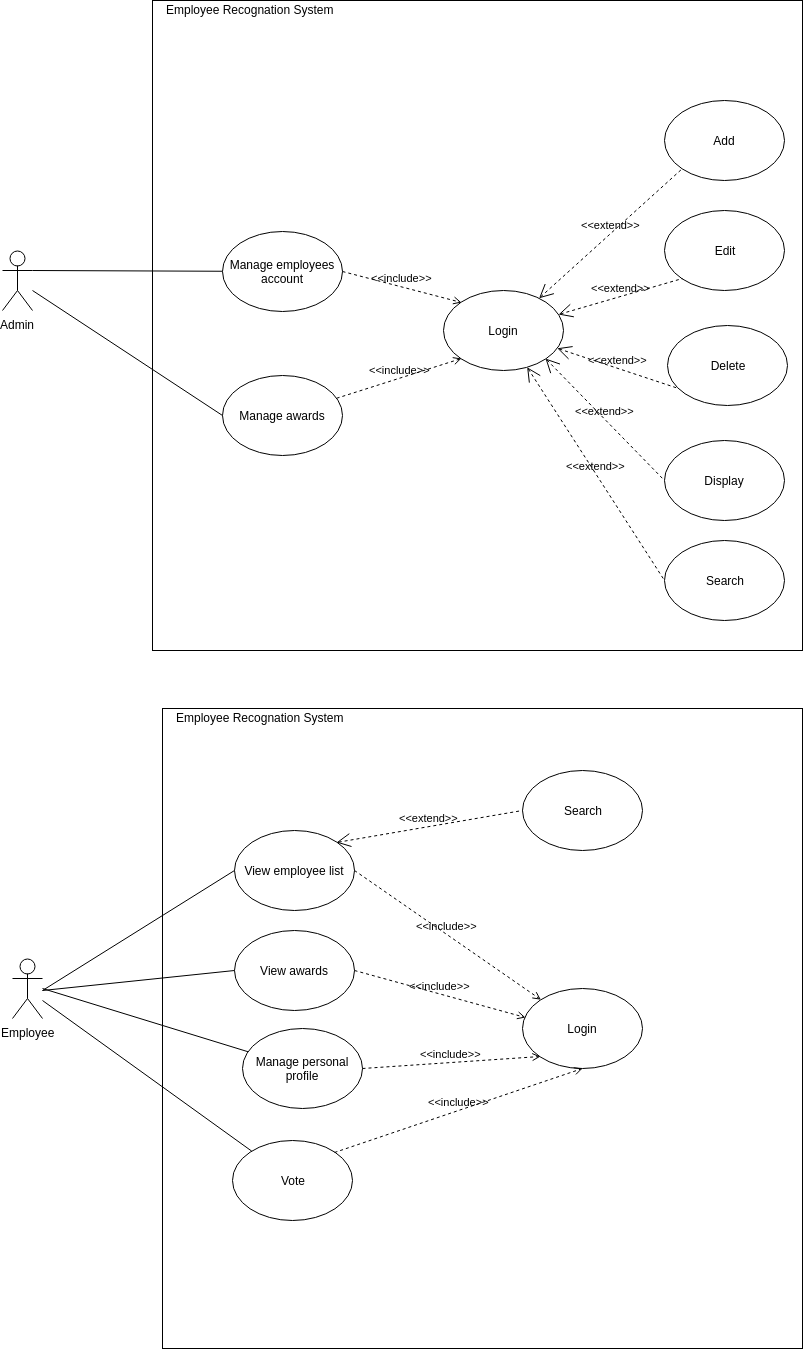

The diagram above was exported from draw.io. Its source (the exported page's mxGraphModel, read from the mxfile embedded in the PNG):
<mxGraphModel dx="3027" dy="3008" grid="1" gridSize="10" guides="1" tooltips="1" connect="1" arrows="1" fold="1" page="1" pageScale="1" pageWidth="850" pageHeight="1100" math="0" shadow="0">
  <root>
    <mxCell id="0" />
    <mxCell id="1" parent="0" />
    <mxCell id="pW2tKpJCaBepa8MgGERp-1" value="&amp;lt;&amp;lt;extend&amp;gt;&amp;gt;" style="edgeStyle=none;html=1;startArrow=open;endArrow=none;startSize=12;verticalAlign=bottom;dashed=1;labelBackgroundColor=none;entryX=0;entryY=0.5;entryDx=0;entryDy=0;" parent="1" source="pW2tKpJCaBepa8MgGERp-11" target="pW2tKpJCaBepa8MgGERp-12" edge="1">
      <mxGeometry width="160" relative="1" as="geometry">
        <mxPoint x="-1330" y="-800" as="sourcePoint" />
        <mxPoint x="-1170" y="-800" as="targetPoint" />
      </mxGeometry>
    </mxCell>
    <mxCell id="pW2tKpJCaBepa8MgGERp-2" value="&amp;lt;&amp;lt;include&amp;gt;&amp;gt;" style="edgeStyle=none;html=1;endArrow=open;verticalAlign=bottom;dashed=1;labelBackgroundColor=none;" parent="1" source="pW2tKpJCaBepa8MgGERp-11" target="pW2tKpJCaBepa8MgGERp-12" edge="1">
      <mxGeometry width="160" relative="1" as="geometry">
        <mxPoint x="-1330" y="-700" as="sourcePoint" />
        <mxPoint x="-1170" y="-700" as="targetPoint" />
      </mxGeometry>
    </mxCell>
    <mxCell id="pW2tKpJCaBepa8MgGERp-6" value="" style="whiteSpace=wrap;html=1;aspect=fixed;" parent="1" vertex="1">
      <mxGeometry x="-1060" y="-1340" width="650" height="650" as="geometry" />
    </mxCell>
    <mxCell id="pW2tKpJCaBepa8MgGERp-11" value="Manage employees account" style="ellipse;whiteSpace=wrap;html=1;" parent="1" vertex="1">
      <mxGeometry x="-990" y="-1109" width="120" height="80" as="geometry" />
    </mxCell>
    <mxCell id="pW2tKpJCaBepa8MgGERp-12" value="Display" style="ellipse;whiteSpace=wrap;html=1;" parent="1" vertex="1">
      <mxGeometry x="-548" y="-900" width="120" height="80" as="geometry" />
    </mxCell>
    <mxCell id="pW2tKpJCaBepa8MgGERp-13" value="Edit" style="ellipse;whiteSpace=wrap;html=1;" parent="1" vertex="1">
      <mxGeometry x="-548" y="-1130" width="120" height="80" as="geometry" />
    </mxCell>
    <mxCell id="pW2tKpJCaBepa8MgGERp-14" value="Add" style="ellipse;whiteSpace=wrap;html=1;" parent="1" vertex="1">
      <mxGeometry x="-548" y="-1240" width="120" height="80" as="geometry" />
    </mxCell>
    <mxCell id="pW2tKpJCaBepa8MgGERp-15" value="Delete" style="ellipse;whiteSpace=wrap;html=1;" parent="1" vertex="1">
      <mxGeometry x="-545" y="-1015" width="120" height="80" as="geometry" />
    </mxCell>
    <mxCell id="pW2tKpJCaBepa8MgGERp-20" value="" style="endArrow=none;html=1;exitX=1;exitY=0.3333333333333333;exitDx=0;exitDy=0;exitPerimeter=0;" parent="1" source="pW2tKpJCaBepa8MgGERp-3" target="pW2tKpJCaBepa8MgGERp-11" edge="1">
      <mxGeometry width="50" height="50" relative="1" as="geometry">
        <mxPoint x="-1340" y="-620" as="sourcePoint" />
        <mxPoint x="-1290" y="-670" as="targetPoint" />
      </mxGeometry>
    </mxCell>
    <mxCell id="pW2tKpJCaBepa8MgGERp-21" value="&amp;lt;&amp;lt;extend&amp;gt;&amp;gt;" style="edgeStyle=none;html=1;startArrow=open;endArrow=none;startSize=12;verticalAlign=bottom;dashed=1;labelBackgroundColor=none;entryX=0;entryY=1;entryDx=0;entryDy=0;" parent="1" source="pW2tKpJCaBepa8MgGERp-31" target="pW2tKpJCaBepa8MgGERp-13" edge="1">
      <mxGeometry width="160" relative="1" as="geometry">
        <mxPoint x="-1320" y="-790" as="sourcePoint" />
        <mxPoint x="-1160" y="-790" as="targetPoint" />
      </mxGeometry>
    </mxCell>
    <mxCell id="pW2tKpJCaBepa8MgGERp-22" value="&amp;lt;&amp;lt;extend&amp;gt;&amp;gt;" style="edgeStyle=none;html=1;startArrow=open;endArrow=none;startSize=12;verticalAlign=bottom;dashed=1;labelBackgroundColor=none;entryX=0;entryY=1;entryDx=0;entryDy=0;" parent="1" source="pW2tKpJCaBepa8MgGERp-31" target="pW2tKpJCaBepa8MgGERp-14" edge="1">
      <mxGeometry width="160" relative="1" as="geometry">
        <mxPoint x="-1310" y="-780" as="sourcePoint" />
        <mxPoint x="-1150" y="-780" as="targetPoint" />
      </mxGeometry>
    </mxCell>
    <mxCell id="pW2tKpJCaBepa8MgGERp-23" value="&amp;lt;&amp;lt;extend&amp;gt;&amp;gt;" style="edgeStyle=none;html=1;startArrow=open;endArrow=none;startSize=12;verticalAlign=bottom;dashed=1;labelBackgroundColor=none;entryX=0.092;entryY=0.788;entryDx=0;entryDy=0;entryPerimeter=0;" parent="1" source="pW2tKpJCaBepa8MgGERp-31" target="pW2tKpJCaBepa8MgGERp-15" edge="1">
      <mxGeometry width="160" relative="1" as="geometry">
        <mxPoint x="-1300" y="-770" as="sourcePoint" />
        <mxPoint x="-1140" y="-770" as="targetPoint" />
      </mxGeometry>
    </mxCell>
    <mxCell id="pW2tKpJCaBepa8MgGERp-24" value="&amp;lt;&amp;lt;extend&amp;gt;&amp;gt;" style="edgeStyle=none;html=1;startArrow=open;endArrow=none;startSize=12;verticalAlign=bottom;dashed=1;labelBackgroundColor=none;exitX=1;exitY=1;exitDx=0;exitDy=0;entryX=0;entryY=0.5;entryDx=0;entryDy=0;" parent="1" source="pW2tKpJCaBepa8MgGERp-31" target="pW2tKpJCaBepa8MgGERp-12" edge="1">
      <mxGeometry width="160" relative="1" as="geometry">
        <mxPoint x="-900" y="-1100" as="sourcePoint" />
        <mxPoint x="-1000" y="-1160" as="targetPoint" />
        <Array as="points" />
      </mxGeometry>
    </mxCell>
    <mxCell id="pW2tKpJCaBepa8MgGERp-26" value="Manage awards" style="ellipse;whiteSpace=wrap;html=1;" parent="1" vertex="1">
      <mxGeometry x="-990" y="-965" width="120" height="80" as="geometry" />
    </mxCell>
    <mxCell id="pW2tKpJCaBepa8MgGERp-29" value="" style="endArrow=none;html=1;entryX=0;entryY=0.5;entryDx=0;entryDy=0;" parent="1" target="pW2tKpJCaBepa8MgGERp-26" edge="1">
      <mxGeometry width="50" height="50" relative="1" as="geometry">
        <mxPoint x="-1180" y="-1050" as="sourcePoint" />
        <mxPoint x="-1160" y="-670" as="targetPoint" />
      </mxGeometry>
    </mxCell>
    <mxCell id="pW2tKpJCaBepa8MgGERp-31" value="Login" style="ellipse;whiteSpace=wrap;html=1;" parent="1" vertex="1">
      <mxGeometry x="-769" y="-1050" width="120" height="80" as="geometry" />
    </mxCell>
    <mxCell id="pW2tKpJCaBepa8MgGERp-32" value="&amp;lt;&amp;lt;include&amp;gt;&amp;gt;" style="edgeStyle=none;html=1;endArrow=open;verticalAlign=bottom;dashed=1;labelBackgroundColor=none;exitX=1;exitY=0.5;exitDx=0;exitDy=0;entryX=0;entryY=0;entryDx=0;entryDy=0;" parent="1" source="pW2tKpJCaBepa8MgGERp-11" target="pW2tKpJCaBepa8MgGERp-31" edge="1">
      <mxGeometry width="160" relative="1" as="geometry">
        <mxPoint x="-1210" y="-670" as="sourcePoint" />
        <mxPoint x="-1050" y="-670" as="targetPoint" />
      </mxGeometry>
    </mxCell>
    <mxCell id="pW2tKpJCaBepa8MgGERp-33" value="&amp;lt;&amp;lt;include&amp;gt;&amp;gt;" style="edgeStyle=none;html=1;endArrow=open;verticalAlign=bottom;dashed=1;labelBackgroundColor=none;entryX=0;entryY=1;entryDx=0;entryDy=0;" parent="1" source="pW2tKpJCaBepa8MgGERp-26" target="pW2tKpJCaBepa8MgGERp-31" edge="1">
      <mxGeometry width="160" relative="1" as="geometry">
        <mxPoint x="-920" y="-1020" as="sourcePoint" />
        <mxPoint x="-730" y="-990" as="targetPoint" />
      </mxGeometry>
    </mxCell>
    <object label="Admin" Admin="Admin" id="pW2tKpJCaBepa8MgGERp-3">
      <mxCell style="shape=umlActor;verticalLabelPosition=bottom;labelBackgroundColor=#ffffff;verticalAlign=top;html=1;outlineConnect=0;" parent="1" vertex="1">
        <mxGeometry x="-1210" y="-1090" width="30" height="60" as="geometry" />
      </mxCell>
    </object>
    <mxCell id="qQBXLF2YkIXOvxuuBAQn-3" value="Employee Recognation System" style="text;html=1;resizable=0;points=[];autosize=1;align=left;verticalAlign=top;spacingTop=-4;" parent="1" vertex="1">
      <mxGeometry x="-1048" y="-1340" width="180" height="20" as="geometry" />
    </mxCell>
    <mxCell id="qQBXLF2YkIXOvxuuBAQn-5" value="&amp;lt;&amp;lt;extend&amp;gt;&amp;gt;" style="edgeStyle=none;html=1;startArrow=open;endArrow=none;startSize=12;verticalAlign=bottom;dashed=1;labelBackgroundColor=none;entryX=0;entryY=0.5;entryDx=0;entryDy=0;" parent="1" source="qQBXLF2YkIXOvxuuBAQn-8" edge="1">
      <mxGeometry width="160" relative="1" as="geometry">
        <mxPoint x="-1320" y="-92" as="sourcePoint" />
        <mxPoint x="-1030" y="-562" as="targetPoint" />
      </mxGeometry>
    </mxCell>
    <mxCell id="qQBXLF2YkIXOvxuuBAQn-6" value="&amp;lt;&amp;lt;include&amp;gt;&amp;gt;" style="edgeStyle=none;html=1;endArrow=open;verticalAlign=bottom;dashed=1;labelBackgroundColor=none;" parent="1" source="qQBXLF2YkIXOvxuuBAQn-8" edge="1">
      <mxGeometry width="160" relative="1" as="geometry">
        <mxPoint x="-1320" y="8" as="sourcePoint" />
        <mxPoint x="-960.1360607616784" y="-522.5442430467137" as="targetPoint" />
      </mxGeometry>
    </mxCell>
    <mxCell id="qQBXLF2YkIXOvxuuBAQn-7" value="" style="whiteSpace=wrap;html=1;aspect=fixed;" parent="1" vertex="1">
      <mxGeometry x="-1050" y="-632" width="640" height="640" as="geometry" />
    </mxCell>
    <mxCell id="qQBXLF2YkIXOvxuuBAQn-8" value="Manage personal profile" style="ellipse;whiteSpace=wrap;html=1;" parent="1" vertex="1">
      <mxGeometry x="-970" y="-312" width="120" height="80" as="geometry" />
    </mxCell>
    <mxCell id="qQBXLF2YkIXOvxuuBAQn-13" value="" style="endArrow=none;html=1;" parent="1" target="qQBXLF2YkIXOvxuuBAQn-8" edge="1">
      <mxGeometry width="50" height="50" relative="1" as="geometry">
        <mxPoint x="-1170" y="-352" as="sourcePoint" />
        <mxPoint x="-1280" y="38" as="targetPoint" />
      </mxGeometry>
    </mxCell>
    <mxCell id="qQBXLF2YkIXOvxuuBAQn-18" value="View awards" style="ellipse;whiteSpace=wrap;html=1;" parent="1" vertex="1">
      <mxGeometry x="-978" y="-410" width="120" height="80" as="geometry" />
    </mxCell>
    <mxCell id="qQBXLF2YkIXOvxuuBAQn-22" value="Login" style="ellipse;whiteSpace=wrap;html=1;" parent="1" vertex="1">
      <mxGeometry x="-690" y="-352" width="120" height="80" as="geometry" />
    </mxCell>
    <mxCell id="qQBXLF2YkIXOvxuuBAQn-23" value="&amp;lt;&amp;lt;include&amp;gt;&amp;gt;" style="edgeStyle=none;html=1;endArrow=open;verticalAlign=bottom;dashed=1;labelBackgroundColor=none;exitX=1;exitY=0.5;exitDx=0;exitDy=0;entryX=0;entryY=1;entryDx=0;entryDy=0;" parent="1" source="qQBXLF2YkIXOvxuuBAQn-8" target="qQBXLF2YkIXOvxuuBAQn-22" edge="1">
      <mxGeometry width="160" relative="1" as="geometry">
        <mxPoint x="-1200" y="38" as="sourcePoint" />
        <mxPoint x="-1040" y="38" as="targetPoint" />
      </mxGeometry>
    </mxCell>
    <mxCell id="qQBXLF2YkIXOvxuuBAQn-24" value="&amp;lt;&amp;lt;include&amp;gt;&amp;gt;" style="edgeStyle=none;html=1;endArrow=open;verticalAlign=bottom;dashed=1;labelBackgroundColor=none;exitX=1;exitY=0.5;exitDx=0;exitDy=0;entryX=0.025;entryY=0.363;entryDx=0;entryDy=0;entryPerimeter=0;" parent="1" source="qQBXLF2YkIXOvxuuBAQn-18" target="qQBXLF2YkIXOvxuuBAQn-22" edge="1">
      <mxGeometry width="160" relative="1" as="geometry">
        <mxPoint x="-910" y="-312" as="sourcePoint" />
        <mxPoint x="-720" y="-282" as="targetPoint" />
      </mxGeometry>
    </mxCell>
    <object label="Employee" Admin="Admin" id="qQBXLF2YkIXOvxuuBAQn-25">
      <mxCell style="shape=umlActor;verticalLabelPosition=bottom;labelBackgroundColor=#ffffff;verticalAlign=top;html=1;outlineConnect=0;" parent="1" vertex="1">
        <mxGeometry x="-1200" y="-382" width="30" height="60" as="geometry" />
      </mxCell>
    </object>
    <mxCell id="qQBXLF2YkIXOvxuuBAQn-26" value="Employee Recognation System" style="text;html=1;resizable=0;points=[];autosize=1;align=left;verticalAlign=top;spacingTop=-4;" parent="1" vertex="1">
      <mxGeometry x="-1038" y="-632" width="180" height="20" as="geometry" />
    </mxCell>
    <mxCell id="qQBXLF2YkIXOvxuuBAQn-27" value="Vote" style="ellipse;whiteSpace=wrap;html=1;" parent="1" vertex="1">
      <mxGeometry x="-980" y="-200" width="120" height="80" as="geometry" />
    </mxCell>
    <mxCell id="qQBXLF2YkIXOvxuuBAQn-28" value="" style="endArrow=none;html=1;" parent="1" source="qQBXLF2YkIXOvxuuBAQn-27" edge="1">
      <mxGeometry width="50" height="50" relative="1" as="geometry">
        <mxPoint x="-1210" y="90" as="sourcePoint" />
        <mxPoint x="-1170" y="-340" as="targetPoint" />
      </mxGeometry>
    </mxCell>
    <mxCell id="qQBXLF2YkIXOvxuuBAQn-30" value="&amp;lt;&amp;lt;include&amp;gt;&amp;gt;" style="edgeStyle=none;html=1;endArrow=open;verticalAlign=bottom;dashed=1;labelBackgroundColor=none;exitX=1;exitY=0;exitDx=0;exitDy=0;entryX=0.5;entryY=1;entryDx=0;entryDy=0;" parent="1" source="qQBXLF2YkIXOvxuuBAQn-27" target="qQBXLF2YkIXOvxuuBAQn-22" edge="1">
      <mxGeometry width="160" relative="1" as="geometry">
        <mxPoint x="-927" y="-199" as="sourcePoint" />
        <mxPoint x="-730" y="-210" as="targetPoint" />
      </mxGeometry>
    </mxCell>
    <mxCell id="qQBXLF2YkIXOvxuuBAQn-33" value="" style="endArrow=none;html=1;entryX=0;entryY=0.5;entryDx=0;entryDy=0;" parent="1" target="qQBXLF2YkIXOvxuuBAQn-18" edge="1">
      <mxGeometry width="50" height="50" relative="1" as="geometry">
        <mxPoint x="-1170" y="-350" as="sourcePoint" />
        <mxPoint x="-1160" y="10" as="targetPoint" />
      </mxGeometry>
    </mxCell>
    <mxCell id="Ry_1Ab-ZXpn7WDCjVxl4-1" value="View employee list" style="ellipse;whiteSpace=wrap;html=1;" parent="1" vertex="1">
      <mxGeometry x="-978" y="-510" width="120" height="80" as="geometry" />
    </mxCell>
    <mxCell id="Ry_1Ab-ZXpn7WDCjVxl4-2" value="" style="endArrow=none;html=1;entryX=0;entryY=0.5;entryDx=0;entryDy=0;" parent="1" target="Ry_1Ab-ZXpn7WDCjVxl4-1" edge="1">
      <mxGeometry width="50" height="50" relative="1" as="geometry">
        <mxPoint x="-1170" y="-350" as="sourcePoint" />
        <mxPoint x="-970" y="-322" as="targetPoint" />
      </mxGeometry>
    </mxCell>
    <mxCell id="Ry_1Ab-ZXpn7WDCjVxl4-3" value="&amp;lt;&amp;lt;include&amp;gt;&amp;gt;" style="edgeStyle=none;html=1;endArrow=open;verticalAlign=bottom;dashed=1;labelBackgroundColor=none;exitX=1;exitY=0.5;exitDx=0;exitDy=0;" parent="1" source="Ry_1Ab-ZXpn7WDCjVxl4-1" target="qQBXLF2YkIXOvxuuBAQn-22" edge="1">
      <mxGeometry width="160" relative="1" as="geometry">
        <mxPoint x="-850" y="-322" as="sourcePoint" />
        <mxPoint x="-706" y="-323" as="targetPoint" />
      </mxGeometry>
    </mxCell>
    <mxCell id="sATS1e8YLJn-UB6csAIF-1" value="Search" style="ellipse;whiteSpace=wrap;html=1;" vertex="1" parent="1">
      <mxGeometry x="-548" y="-800" width="120" height="80" as="geometry" />
    </mxCell>
    <mxCell id="sATS1e8YLJn-UB6csAIF-2" value="&amp;lt;&amp;lt;extend&amp;gt;&amp;gt;" style="edgeStyle=none;html=1;startArrow=open;endArrow=none;startSize=12;verticalAlign=bottom;dashed=1;labelBackgroundColor=none;entryX=0;entryY=0.5;entryDx=0;entryDy=0;" edge="1" parent="1" source="pW2tKpJCaBepa8MgGERp-31" target="sATS1e8YLJn-UB6csAIF-1">
      <mxGeometry width="160" relative="1" as="geometry">
        <mxPoint x="-700" y="-921" as="sourcePoint" />
        <mxPoint x="-581" y="-799" as="targetPoint" />
        <Array as="points" />
      </mxGeometry>
    </mxCell>
    <mxCell id="sATS1e8YLJn-UB6csAIF-3" value="Search" style="ellipse;whiteSpace=wrap;html=1;" vertex="1" parent="1">
      <mxGeometry x="-690" y="-570" width="120" height="80" as="geometry" />
    </mxCell>
    <mxCell id="sATS1e8YLJn-UB6csAIF-5" value="&amp;lt;&amp;lt;extend&amp;gt;&amp;gt;" style="edgeStyle=none;html=1;startArrow=open;endArrow=none;startSize=12;verticalAlign=bottom;dashed=1;labelBackgroundColor=none;entryX=0;entryY=0.5;entryDx=0;entryDy=0;exitX=1;exitY=0;exitDx=0;exitDy=0;" edge="1" parent="1" source="Ry_1Ab-ZXpn7WDCjVxl4-1" target="sATS1e8YLJn-UB6csAIF-3">
      <mxGeometry width="160" relative="1" as="geometry">
        <mxPoint x="-821.1060317849897" y="-683.605309627178" as="sourcePoint" />
        <mxPoint x="-675" y="-470" as="targetPoint" />
        <Array as="points" />
      </mxGeometry>
    </mxCell>
  </root>
</mxGraphModel>